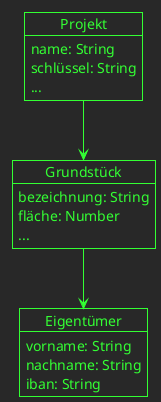

The diagram above was rendered by PlantUML. Its source (embedded in the PNG):
@startuml
!theme crt-green

object Projekt {
	name: String
	schlüssel: String
	...
}
object Grundstück {
	bezeichnung: String
	fläche: Number
	...
}
object Eigentümer {
	vorname: String
	nachname: String
	iban: String
}

Projekt --> Grundstück
Grundstück --> Eigentümer

@enduml